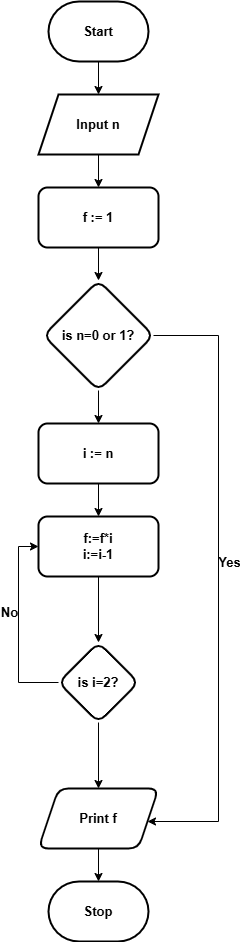

The diagram above was exported from draw.io. Its source (the exported page's mxGraphModel, read from the mxfile embedded in the PNG):
<mxGraphModel dx="860" dy="523" grid="1" gridSize="10" guides="1" tooltips="1" connect="1" arrows="1" fold="1" page="1" pageScale="1" pageWidth="827" pageHeight="1169" math="0" shadow="0">
  <root>
    <mxCell id="0" />
    <mxCell id="1" parent="0" />
    <mxCell id="I7XwLasV99RCuI7gkH3U-25" value="" style="edgeStyle=orthogonalEdgeStyle;rounded=0;orthogonalLoop=1;jettySize=auto;html=1;fontStyle=1;fontSize=13;" edge="1" parent="1" source="I7XwLasV99RCuI7gkH3U-23" target="I7XwLasV99RCuI7gkH3U-24">
      <mxGeometry relative="1" as="geometry" />
    </mxCell>
    <mxCell id="I7XwLasV99RCuI7gkH3U-23" value="&lt;font&gt;Start&lt;/font&gt;" style="strokeWidth=2;html=1;shape=mxgraph.flowchart.terminator;whiteSpace=wrap;fontStyle=1;fontSize=13;" vertex="1" parent="1">
      <mxGeometry x="350" y="80" width="100" height="60" as="geometry" />
    </mxCell>
    <mxCell id="I7XwLasV99RCuI7gkH3U-27" value="" style="edgeStyle=orthogonalEdgeStyle;rounded=0;orthogonalLoop=1;jettySize=auto;html=1;fontStyle=1;fontSize=13;" edge="1" parent="1" source="I7XwLasV99RCuI7gkH3U-24" target="I7XwLasV99RCuI7gkH3U-26">
      <mxGeometry relative="1" as="geometry" />
    </mxCell>
    <mxCell id="I7XwLasV99RCuI7gkH3U-24" value="Input n" style="shape=parallelogram;perimeter=parallelogramPerimeter;whiteSpace=wrap;html=1;fixedSize=1;strokeWidth=2;fontStyle=1;fontSize=13;" vertex="1" parent="1">
      <mxGeometry x="340" y="173" width="120" height="60" as="geometry" />
    </mxCell>
    <mxCell id="I7XwLasV99RCuI7gkH3U-29" value="" style="edgeStyle=orthogonalEdgeStyle;rounded=0;orthogonalLoop=1;jettySize=auto;html=1;fontStyle=1;fontSize=13;" edge="1" parent="1" source="I7XwLasV99RCuI7gkH3U-26" target="I7XwLasV99RCuI7gkH3U-28">
      <mxGeometry relative="1" as="geometry" />
    </mxCell>
    <mxCell id="I7XwLasV99RCuI7gkH3U-26" value="f := 1" style="rounded=1;whiteSpace=wrap;html=1;strokeWidth=2;fontStyle=1;fontSize=13;" vertex="1" parent="1">
      <mxGeometry x="340" y="266" width="120" height="60" as="geometry" />
    </mxCell>
    <mxCell id="I7XwLasV99RCuI7gkH3U-31" value="" style="edgeStyle=orthogonalEdgeStyle;rounded=0;orthogonalLoop=1;jettySize=auto;html=1;fontStyle=1;fontSize=13;" edge="1" parent="1" source="I7XwLasV99RCuI7gkH3U-28" target="I7XwLasV99RCuI7gkH3U-30">
      <mxGeometry relative="1" as="geometry" />
    </mxCell>
    <mxCell id="I7XwLasV99RCuI7gkH3U-28" value="is n=0 or 1?" style="rhombus;whiteSpace=wrap;html=1;rounded=1;strokeWidth=2;fontStyle=1;fontSize=13;" vertex="1" parent="1">
      <mxGeometry x="345" y="359" width="110" height="110" as="geometry" />
    </mxCell>
    <mxCell id="I7XwLasV99RCuI7gkH3U-33" value="" style="edgeStyle=orthogonalEdgeStyle;rounded=0;orthogonalLoop=1;jettySize=auto;html=1;fontStyle=1;fontSize=13;" edge="1" parent="1" source="I7XwLasV99RCuI7gkH3U-30" target="I7XwLasV99RCuI7gkH3U-32">
      <mxGeometry relative="1" as="geometry" />
    </mxCell>
    <mxCell id="I7XwLasV99RCuI7gkH3U-30" value="i := n" style="rounded=1;whiteSpace=wrap;html=1;strokeWidth=2;fontStyle=1;fontSize=13;" vertex="1" parent="1">
      <mxGeometry x="340" y="502" width="120" height="60" as="geometry" />
    </mxCell>
    <mxCell id="I7XwLasV99RCuI7gkH3U-35" value="" style="edgeStyle=orthogonalEdgeStyle;rounded=0;orthogonalLoop=1;jettySize=auto;html=1;entryX=0.5;entryY=0;entryDx=0;entryDy=0;fontStyle=1;fontSize=13;" edge="1" parent="1" source="I7XwLasV99RCuI7gkH3U-32" target="I7XwLasV99RCuI7gkH3U-34">
      <mxGeometry relative="1" as="geometry" />
    </mxCell>
    <mxCell id="I7XwLasV99RCuI7gkH3U-32" value="f:=f*i&lt;div&gt;i:=i-1&lt;/div&gt;" style="rounded=1;whiteSpace=wrap;html=1;strokeWidth=2;fontStyle=1;fontSize=13;" vertex="1" parent="1">
      <mxGeometry x="340" y="595" width="120" height="60" as="geometry" />
    </mxCell>
    <mxCell id="I7XwLasV99RCuI7gkH3U-39" value="" style="edgeStyle=orthogonalEdgeStyle;rounded=0;orthogonalLoop=1;jettySize=auto;html=1;fontStyle=1;fontSize=13;" edge="1" parent="1" source="I7XwLasV99RCuI7gkH3U-34" target="I7XwLasV99RCuI7gkH3U-38">
      <mxGeometry relative="1" as="geometry" />
    </mxCell>
    <mxCell id="I7XwLasV99RCuI7gkH3U-40" value="Yes" style="edgeLabel;html=1;align=center;verticalAlign=middle;resizable=0;points=[];fontStyle=1;fontSize=13;" vertex="1" connectable="0" parent="I7XwLasV99RCuI7gkH3U-39">
      <mxGeometry y="1064" relative="1" as="geometry">
        <mxPoint x="-934" y="-194" as="offset" />
      </mxGeometry>
    </mxCell>
    <mxCell id="I7XwLasV99RCuI7gkH3U-46" style="edgeStyle=orthogonalEdgeStyle;rounded=0;orthogonalLoop=1;jettySize=auto;html=1;exitX=0;exitY=0.5;exitDx=0;exitDy=0;entryX=0;entryY=0.5;entryDx=0;entryDy=0;" edge="1" parent="1" source="I7XwLasV99RCuI7gkH3U-34" target="I7XwLasV99RCuI7gkH3U-32">
      <mxGeometry relative="1" as="geometry">
        <mxPoint x="290" y="620" as="targetPoint" />
      </mxGeometry>
    </mxCell>
    <mxCell id="I7XwLasV99RCuI7gkH3U-47" value="&lt;font style=&quot;font-size: 13px;&quot;&gt;&lt;b&gt;No&lt;/b&gt;&lt;/font&gt;" style="edgeLabel;html=1;align=center;verticalAlign=middle;resizable=0;points=[];" vertex="1" connectable="0" parent="I7XwLasV99RCuI7gkH3U-46">
      <mxGeometry relative="1" as="geometry">
        <mxPoint x="-10" y="-13" as="offset" />
      </mxGeometry>
    </mxCell>
    <mxCell id="I7XwLasV99RCuI7gkH3U-34" value="is i=2?" style="rhombus;whiteSpace=wrap;html=1;rounded=1;strokeWidth=2;fontStyle=1;fontSize=13;" vertex="1" parent="1">
      <mxGeometry x="360" y="721" width="80" height="80" as="geometry" />
    </mxCell>
    <mxCell id="I7XwLasV99RCuI7gkH3U-44" value="" style="edgeStyle=orthogonalEdgeStyle;rounded=0;orthogonalLoop=1;jettySize=auto;html=1;fontStyle=1;fontSize=13;" edge="1" parent="1" source="I7XwLasV99RCuI7gkH3U-38" target="I7XwLasV99RCuI7gkH3U-43">
      <mxGeometry relative="1" as="geometry" />
    </mxCell>
    <mxCell id="I7XwLasV99RCuI7gkH3U-38" value="Print f" style="shape=parallelogram;perimeter=parallelogramPerimeter;whiteSpace=wrap;html=1;fixedSize=1;rounded=1;strokeWidth=2;fontStyle=1;fontSize=13;" vertex="1" parent="1">
      <mxGeometry x="340" y="867" width="120" height="60" as="geometry" />
    </mxCell>
    <mxCell id="I7XwLasV99RCuI7gkH3U-43" value="&lt;font&gt;Stop&lt;/font&gt;" style="strokeWidth=2;html=1;shape=mxgraph.flowchart.terminator;whiteSpace=wrap;fontStyle=1;fontSize=13;" vertex="1" parent="1">
      <mxGeometry x="350" y="960" width="100" height="60" as="geometry" />
    </mxCell>
    <mxCell id="I7XwLasV99RCuI7gkH3U-45" style="edgeStyle=orthogonalEdgeStyle;rounded=0;orthogonalLoop=1;jettySize=auto;html=1;fontStyle=1;fontSize=13;exitX=1;exitY=0.5;exitDx=0;exitDy=0;" edge="1" parent="1" source="I7XwLasV99RCuI7gkH3U-28" target="I7XwLasV99RCuI7gkH3U-38">
      <mxGeometry relative="1" as="geometry">
        <Array as="points">
          <mxPoint x="520" y="414" />
          <mxPoint x="520" y="900" />
        </Array>
      </mxGeometry>
    </mxCell>
  </root>
</mxGraphModel>